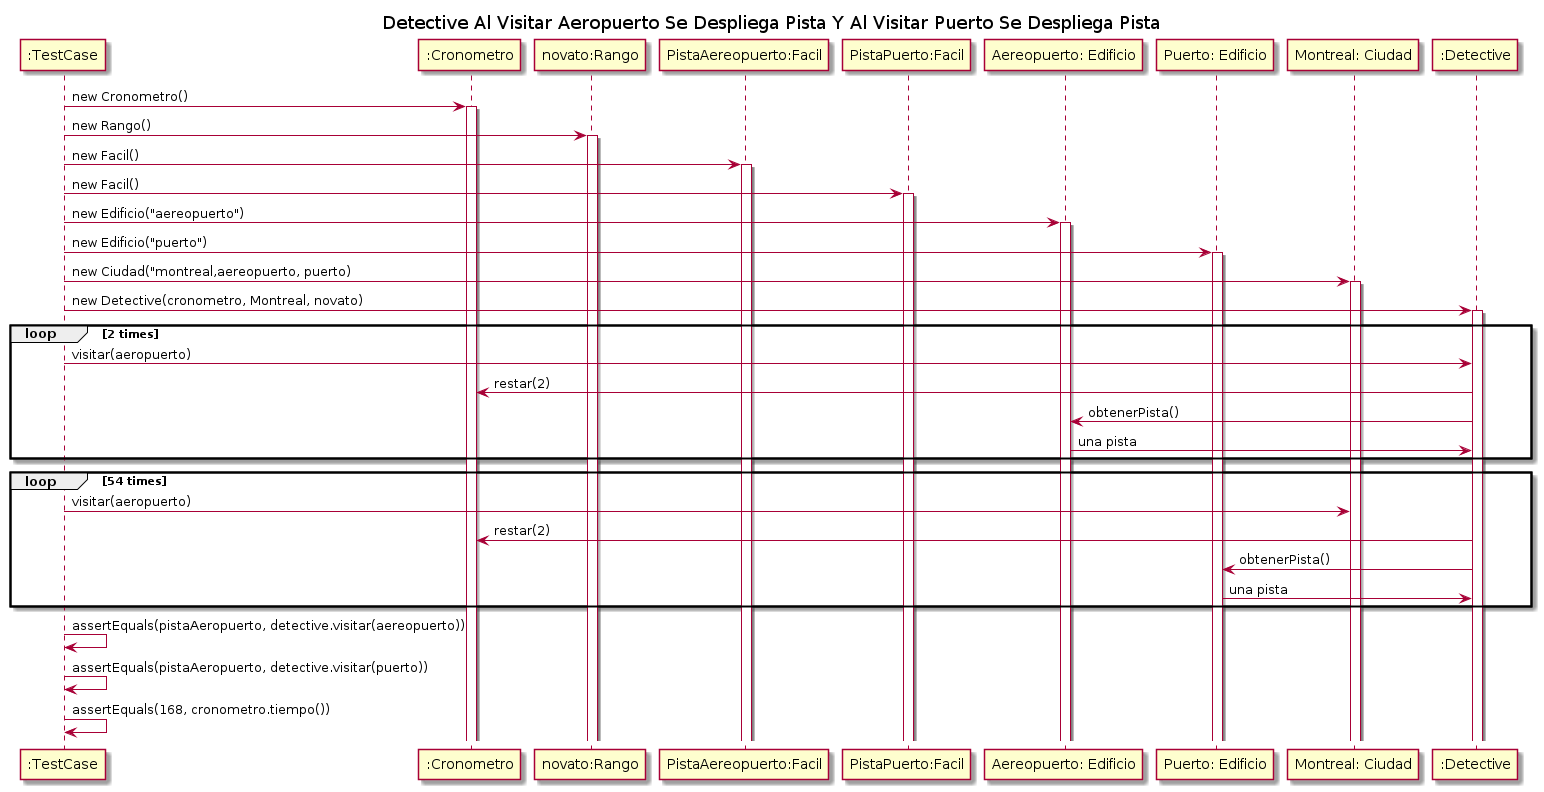

The diagram above was rendered by PlantUML. Its source (embedded in the PNG):
@startuml

title "Detective Al Visitar Aeropuerto Se Despliega Pista Y Al Visitar Puerto Se Despliega Pista"

participant ":TestCase" as testcase
participant ":Cronometro" as crono
participant "novato:Rango" as rango

participant "PistaAereopuerto:Facil" as pistaAeropuerto
participant "PistaPuerto:Facil" as pistaPuerto

participant "Aereopuerto: Edificio" as aereopuerto
participant "Puerto: Edificio" as puerto

participant "Montreal: Ciudad" as ciudad
participant ":Detective" as detective

testcase -> crono: new Cronometro()
    activate crono
testcase -> rango: new Rango()
    activate rango
testcase -> pistaAeropuerto: new Facil()
    activate pistaAeropuerto
testcase -> pistaPuerto: new Facil()
    activate pistaPuerto
testcase -> aereopuerto: new Edificio("aereopuerto")
    activate aereopuerto
testcase -> puerto: new Edificio("puerto")
    activate puerto
testcase -> ciudad: new Ciudad("montreal,aereopuerto, puerto)
    activate ciudad
testcase -> detective: new Detective(cronometro, Montreal, novato)
    activate detective
loop 2 times
    testcase -> detective: visitar(aeropuerto)
        detective -> crono: restar(2)
            detective -> aereopuerto: obtenerPista()
            detective <- aereopuerto: una pista
end
loop 54 times
    testcase -> ciudad: visitar(aeropuerto)
        detective -> crono: restar(2)
            detective -> puerto: obtenerPista()
            detective <- puerto: una pista
end

testcase -> testcase: assertEquals(pistaAeropuerto, detective.visitar(aereopuerto))
testcase -> testcase: assertEquals(pistaAeropuerto, detective.visitar(puerto))
testcase-> testcase: assertEquals(168, cronometro.tiempo())



@enduml